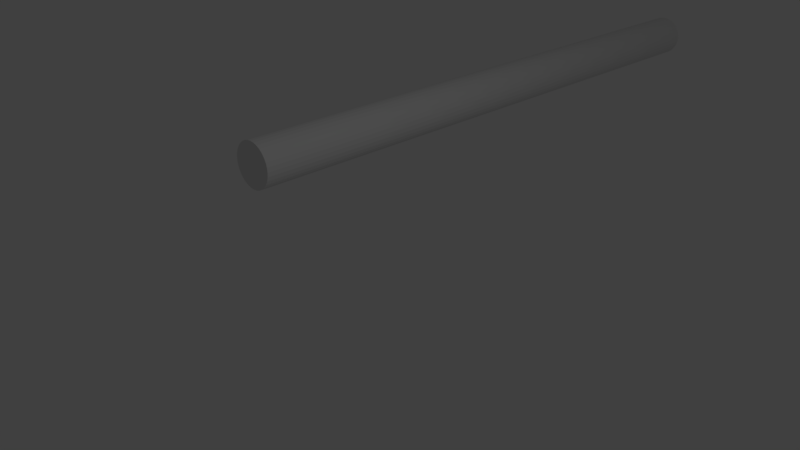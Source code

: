# Source: WoodPoleWithTexture.blend  (saved by Blender 2.79.0; exported with 4.5.12 LTS)
import bpy
from mathutils import Matrix  # noqa: F401  (used for matrix-valued properties, if any)

bpy.ops.wm.read_factory_settings(use_empty=True)
scene = bpy.context.scene
scene.name = 'Scene'

# ---- collections
col_collection_1 = bpy.data.collections.new('Collection 1'); scene.collection.children.link(col_collection_1)

# ---- materials (node trees are filled in below, after node groups)
mat_material_011 = bpy.data.materials.new('Material.011')
mat_material_011.alpha_threshold = 0.0
mat_material_011.use_transparent_shadow = False
mat_material_011.roughness = 0.5

# ---- material node trees

# ---- world
world_world = bpy.data.worlds.new('World'); scene.world = world_world
world_world.color = (0.05088, 0.05088, 0.05088)
world_world.use_sun_shadow = False
world_world.sun_shadow_jitter_overblur = 0.0
world_world.cycles.sampling_method = 'MANUAL'

# ---- cameras
cam_camera = bpy.data.cameras.new('Camera')
cam_camera.clip_end = 100.0
cam_camera.lens = 35.0
cam_camera.sensor_width = 32.0
cam_camera.sensor_height = 18.0
cam_camera.ortho_scale = 7.314
cam_camera.dof.focus_distance = 0.0
cam_camera.dof.aperture_fstop = 128.0

# ---- lights
light_lamp = bpy.data.lights.new('Lamp', 'POINT')
light_lamp.transmission_factor = 0.0
light_lamp.cutoff_distance = 30.0
light_lamp.energy = 100.0
light_lamp.shadow_buffer_clip_start = 1.001
light_lamp.shadow_soft_size = 0.1
light_lamp.shadow_maximum_resolution = 0.006
light_lamp.use_absolute_resolution = True

# ---- meshes
me_cylinder_004 = bpy.data.meshes.new('Cylinder.004')
me_cylinder_004.from_pydata([(-2.473, -3.314, -0.8863), (-2.473, 7.572, -0.8863), (-2.399, -3.314, -0.879), (-2.399, 7.572, -0.879), (-2.328, -3.314, -0.8574), (-2.328, 7.572, -0.8574), (-2.262, -3.314, -0.8223), (-2.262, 7.572, -0.8223), (-2.204, -3.314, -0.775), (-2.204, 7.572, -0.775), (-2.157, -3.314, -0.7174), (-2.157, 7.572, -0.7174), (-2.122, -3.314, -0.6517), (-2.122, 7.572, -0.6517), (-2.1, -3.314, -0.5804), (-2.1, 7.572, -0.5804), (-2.093, -3.314, -0.5063), (-2.093, 7.572, -0.5063), (-2.1, -3.314, -0.4322), (-2.1, 7.572, -0.4322), (-2.122, -3.314, -0.3609), (-2.122, 7.572, -0.3609), (-2.157, -3.314, -0.2952), (-2.157, 7.572, -0.2952), (-2.204, -3.314, -0.2376), (-2.204, 7.572, -0.2376), (-2.262, -3.314, -0.1903), (-2.262, 7.572, -0.1903), (-2.328, -3.314, -0.1552), (-2.328, 7.572, -0.1552), (-2.399, -3.314, -0.1336), (-2.399, 7.572, -0.1336), (-2.473, -3.314, -0.1263), (-2.473, 7.572, -0.1263), (-2.547, -3.314, -0.1336), (-2.547, 7.572, -0.1336), (-2.619, -3.314, -0.1552), (-2.619, 7.572, -0.1552), (-2.684, -3.314, -0.1903), (-2.684, 7.572, -0.1903), (-2.742, -3.314, -0.2376), (-2.742, 7.572, -0.2376), (-2.789, -3.314, -0.2952), (-2.789, 7.572, -0.2952), (-2.824, -3.314, -0.3609), (-2.824, 7.572, -0.3609), (-2.846, -3.314, -0.4322), (-2.846, 7.572, -0.4322), (-2.853, -3.314, -0.5063), (-2.853, 7.572, -0.5063), (-2.846, -3.314, -0.5804), (-2.846, 7.572, -0.5804), (-2.824, -3.314, -0.6517), (-2.824, 7.572, -0.6517), (-2.789, -3.314, -0.7174), (-2.789, 7.572, -0.7174), (-2.742, -3.314, -0.775), (-2.742, 7.572, -0.775), (-2.684, -3.314, -0.8223), (-2.684, 7.572, -0.8223), (-2.619, -3.314, -0.8574), (-2.619, 7.572, -0.8574), (-2.547, -3.314, -0.879), (-2.547, 7.572, -0.879)], [], [(0, 1, 3, 2), (2, 3, 5, 4), (4, 5, 7, 6), (6, 7, 9, 8), (8, 9, 11, 10), (10, 11, 13, 12), (12, 13, 15, 14), (14, 15, 17, 16), (16, 17, 19, 18), (18, 19, 21, 20), (20, 21, 23, 22), (22, 23, 25, 24), (24, 25, 27, 26), (26, 27, 29, 28), (28, 29, 31, 30), (30, 31, 33, 32), (32, 33, 35, 34), (34, 35, 37, 36), (36, 37, 39, 38), (38, 39, 41, 40), (40, 41, 43, 42), (42, 43, 45, 44), (44, 45, 47, 46), (46, 47, 49, 48), (48, 49, 51, 50), (50, 51, 53, 52), (52, 53, 55, 54), (54, 55, 57, 56), (56, 57, 59, 58), (58, 59, 61, 60), (3, 1, 63, 61, 59, 57, 55, 53, 51, 49, 47, 45, 43, 41, 39, 37, 35, 33, 31, 29, 27, 25, 23, 21, 19, 17, 15, 13, 11, 9, 7, 5), (60, 61, 63, 62), (62, 63, 1, 0), (0, 2, 4, 6, 8, 10, 12, 14, 16, 18, 20, 22, 24, 26, 28, 30, 32, 34, 36, 38, 40, 42, 44, 46, 48, 50, 52, 54, 56, 58, 60, 62)])
_uv = me_cylinder_004.uv_layers.new(name='UVMap')
_uv.uv.foreach_set('vector', [0.0, 0.0, 1.0, 0.0, 1.0, 1.0, 0.0, 1.0, 0.0, 0.0, 1.0, 0.0, 1.0, 1.0, 0.0, 1.0, 0.0, 0.0, 1.0, 0.0, 1.0, 1.0, 0.0, 1.0, 0.0, 0.0, 1.0, 0.0, 1.0, 1.0, 0.0, 1.0, 0.0, 0.0, 1.0, 0.0, 1.0, 1.0, 0.0, 1.0, 0.0, 0.0, 1.0, 0.0, 1.0, 1.0, 0.0, 1.0, 0.0, 0.0, 1.0, 0.0, 1.0, 1.0, 0.0, 1.0, 0.0, 0.0, 1.0, 0.0, 1.0, 1.0, 0.0, 1.0, 0.0, 0.0, 1.0, 0.0, 1.0, 1.0, 0.0, 1.0, 0.0, 0.0, 1.0, 0.0, 1.0, 1.0, 0.0, 1.0, 0.0, 0.0, 1.0, 0.0, 1.0, 1.0, 0.0, 1.0, 0.0, 0.0, 1.0, 0.0, 1.0, 1.0, 0.0, 1.0, 0.0, 0.0, 1.0, 0.0, 1.0, 1.0, 0.0, 1.0, 0.0, 0.0, 1.0, 0.0, 1.0, 1.0, 0.0, 1.0, 0.0, 0.0, 1.0, 0.0, 1.0, 1.0, 0.0, 1.0, 0.0, 0.0, 1.0, 0.0, 1.0, 1.0, 0.0, 1.0, 0.0, 0.0, 1.0, 0.0, 1.0, 1.0, 0.0, 1.0, 0.0, 0.0, 1.0, 0.0, 1.0, 1.0, 0.0, 1.0, 0.0, 0.0, 1.0, 0.0, 1.0, 1.0, 0.0, 1.0, 0.0, 0.0, 1.0, 0.0, 1.0, 1.0, 0.0, 1.0, 0.0, 0.0, 1.0, 0.0, 1.0, 1.0, 0.0, 1.0, 0.0, 0.0, 1.0, 0.0, 1.0, 1.0, 0.0, 1.0, 0.0, 0.0, 1.0, 0.0, 1.0, 1.0, 0.0, 1.0, 0.0, 0.0, 1.0, 0.0, 1.0, 1.0, 0.0, 1.0, 0.0, 0.0, 1.0, 0.0, 1.0, 1.0, 0.0, 1.0, 0.0, 0.0, 1.0, 0.0, 1.0, 1.0, 0.0, 1.0, 0.0, 0.0, 1.0, 0.0, 1.0, 1.0, 0.0, 1.0, 0.0, 0.0, 1.0, 0.0, 1.0, 1.0, 0.0, 1.0, 0.0, 0.0, 1.0, 0.0, 1.0, 1.0, 0.0, 1.0, 0.0, 0.0, 1.0, 0.0, 1.0, 1.0, 0.0, 1.0, 0.5, 1.0, 0.5975, 0.9904, 0.6913, 0.9619, 0.7778, 0.9157, 0.8536, 0.8536, 0.9157, 0.7778, 0.9619, 0.6913, 0.9904, 0.5975, 1.0, 0.5, 0.9904, 0.4025, 0.9619, 0.3087, 0.9157, 0.2222, 0.8536, 0.1464, 0.7778, 0.08427, 0.6913, 0.03806, 0.5975, 0.009607, 0.5, 0.0, 0.4025, 0.009607, 0.3087, 0.03806, 0.2222, 0.08427, 0.1464, 0.1464, 0.08426, 0.2222, 0.03806, 0.3087, 0.009607, 0.4025, 0.0, 0.5, 0.009607, 0.5975, 0.03806, 0.6913, 0.08427, 0.7778, 0.1464, 0.8536, 0.2222, 0.9157, 0.3087, 0.9619, 0.4025, 0.9904, 0.0, 0.0, 1.0, 0.0, 1.0, 1.0, 0.0, 1.0, 0.0, 0.0, 1.0, 0.0, 1.0, 1.0, 0.0, 1.0, 0.5, 1.0, 0.5975, 0.9904, 0.6913, 0.9619, 0.7778, 0.9157, 0.8536, 0.8536, 0.9157, 0.7778, 0.9619, 0.6913, 0.9904, 0.5975, 1.0, 0.5, 0.9904, 0.4025, 0.9619, 0.3087, 0.9157, 0.2222, 0.8536, 0.1464, 0.7778, 0.08427, 0.6913, 0.03806, 0.5975, 0.009607, 0.5, 0.0, 0.4025, 0.009607, 0.3087, 0.03806, 0.2222, 0.08427, 0.1464, 0.1464, 0.08426, 0.2222, 0.03806, 0.3087, 0.009607, 0.4025, 0.0, 0.5, 0.009607, 0.5975, 0.03806, 0.6913, 0.08427, 0.7778, 0.1464, 0.8536, 0.2222, 0.9157, 0.3087, 0.9619, 0.4025, 0.9904])
me_cylinder_004.materials.append(None)
me_cylinder_004.materials.append(None)
me_cylinder_004.use_remesh_preserve_volume = False
me_cylinder_004.use_remesh_preserve_attributes = False
me_cylinder_004.use_mirror_vertex_groups = False
me_cylinder_004.update()

# ---- objects
ob_cylinder = bpy.data.objects.new('Cylinder', me_cylinder_004)
ob_lamp = bpy.data.objects.new('Lamp', light_lamp)
ob_camera = bpy.data.objects.new('Camera', cam_camera)

# ---- transforms, parenting, visibility, modifiers, constraints
ob_cylinder.location = (0.0, 3.26, 1.0)
ob_cylinder.lineart.crease_threshold = 0.0
ob_cylinder.material_slots[1].link = 'OBJECT'; ob_cylinder.material_slots[1].material = mat_material_011
ob_lamp.location = (4.076, 1.005, 5.904)
ob_lamp.rotation_euler = (0.6503, 0.05522, 1.866)
ob_lamp.lock_rotations_4d = False
ob_lamp.empty_display_type = 'ARROWS'
ob_lamp.color = (0.0, 0.0, 0.0, 0.0)
ob_lamp.lineart.crease_threshold = 0.0
ob_camera.location = (7.481, -6.508, 5.344)
ob_camera.rotation_euler = (1.109, 0.0, 0.8149)
ob_camera.lock_rotations_4d = False
ob_camera.empty_display_type = 'ARROWS'
ob_camera.color = (0.0, 0.0, 0.0, 0.0)
ob_camera.display_type = 'WIRE'
ob_camera.lineart.crease_threshold = 0.0

# ---- collection membership
col_collection_1.objects.link(ob_cylinder)
col_collection_1.objects.link(ob_lamp)
col_collection_1.objects.link(ob_camera)

# ---- scene / render settings (as saved in the file)
scene.camera = ob_camera
scene.frame_start = 1; scene.frame_end = 250; scene.frame_set(0)
scene.render.engine = 'BLENDER_EEVEE_NEXT'
scene.render.resolution_percentage = 50
scene.render.dither_intensity = 0.0
scene.cycles.use_denoising = False
scene.cycles.samples = 128
scene.cycles.sampling_pattern = 'TABULATED_SOBOL'
scene.cycles.use_adaptive_sampling = False
scene.cycles.use_light_tree = False
scene.cycles.blur_glossy = 0.0
scene.cycles.sample_clamp_indirect = 0.0
scene.view_settings.view_transform = 'Standard'
bpy.context.view_layer.update()
